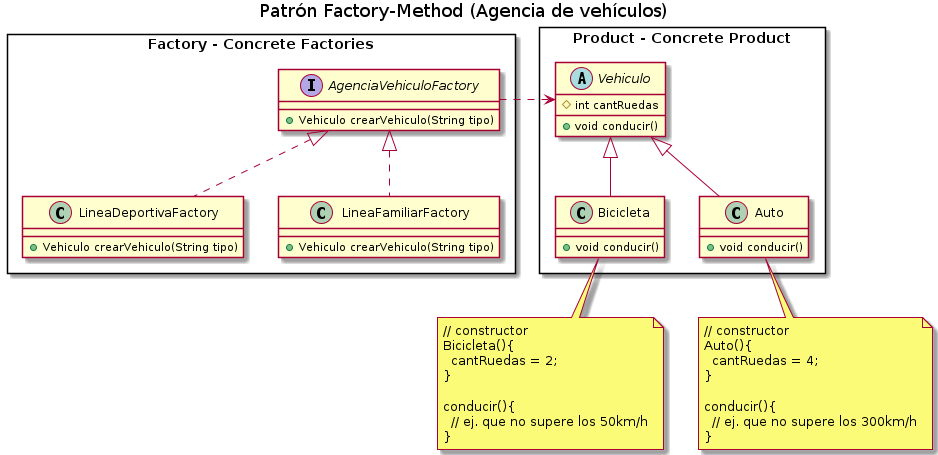

The diagram above was rendered by PlantUML. Its source (embedded in the PNG):
@startuml
Title Patrón Factory-Method (Agencia de vehículos)

' ================
' ==== CLASES ====
' ================

rectangle "Product - Concrete Product" as A{
    abstract class Vehiculo{
        #int cantRuedas
        +void conducir()
    }

    class Bicicleta{
        +void conducir()
    }

    class Auto{
        +void conducir()
    }
}

rectangle "Factory - Concrete Factories" as B{
    interface AgenciaVehiculoFactory{
        +Vehiculo crearVehiculo(String tipo)
    }

    class LineaDeportivaFactory{
        +Vehiculo crearVehiculo(String tipo)
    }

    class LineaFamiliarFactory{
        +Vehiculo crearVehiculo(String tipo)
    }
}


' ================
' == RELACIONES ==
' ================

Bicicleta   -u-|> Vehiculo
Auto        -u-|> Vehiculo

AgenciaVehiculoFactory .r.> Vehiculo

LineaDeportivaFactory .u.|> AgenciaVehiculoFactory
LineaFamiliarFactory .u.|> AgenciaVehiculoFactory

' ================
' ==== NOTAS =====
' ================

note bottom of Bicicleta
// constructor
Bicicleta(){
  cantRuedas = 2;
}

conducir(){
  // ej. que no supere los 50km/h
}
end note

note bottom of Auto
// constructor
Auto(){
  cantRuedas = 4;
}

conducir(){
  // ej. que no supere los 300km/h
}
end note

@enduml